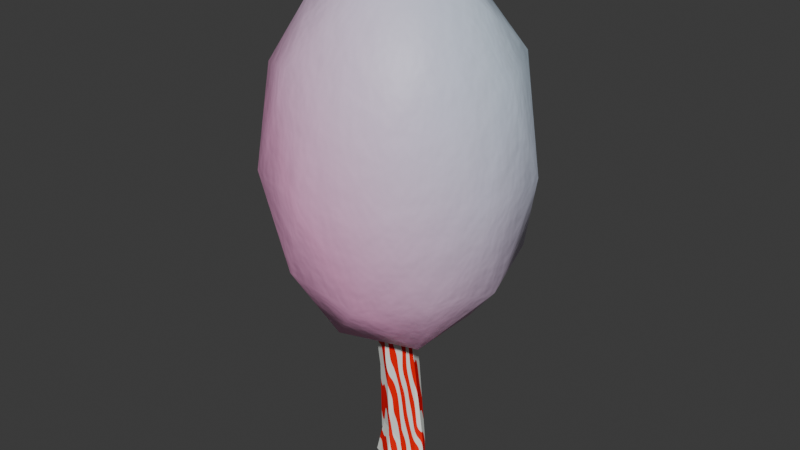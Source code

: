 # Source: RedLeaves.blend  (saved by Blender 4.0.36; exported with 4.5.12 LTS)
import bpy
from mathutils import Matrix  # noqa: F401  (used for matrix-valued properties, if any)

bpy.ops.wm.read_factory_settings(use_empty=True)
scene = bpy.context.scene
scene.name = 'Scene'

# ---- collections
col_collection = bpy.data.collections.new('Collection'); scene.collection.children.link(col_collection)

# ---- materials (node trees are filled in below, after node groups)
mat_cotton_candy = bpy.data.materials.new('cotton candy!')
mat_cotton_candy.use_transparent_shadow = False
mat_bark_001 = bpy.data.materials.new('bark.001')
mat_bark_001.use_transparent_shadow = False

# ---- material node trees
mat_cotton_candy.use_nodes = True; mat_cotton_candy.node_tree.nodes.clear()
_N = mat_cotton_candy.node_tree.nodes; _L = mat_cotton_candy.node_tree.links
n0 = _N.new('ShaderNodeBsdfPrincipled'); n0.name = 'Principled BSDF'; n0.location = (209, 300)
n0.inputs[3].default_value = 1.45
n1 = _N.new('ShaderNodeOutputMaterial'); n1.name = 'Material Output'; n1.location = (499, 300)
n2 = _N.new('ShaderNodeTexNoise'); n2.name = 'Noise Texture.002'; n2.location = (-1063, -251)
n2.inputs[2].default_value = 6.328
n3 = _N.new('ShaderNodeTexCoord'); n3.name = 'Texture Coordinate'; n3.location = (-1841, 88)
n4 = _N.new('ShaderNodeMapping'); n4.name = 'Mapping'; n4.location = (-1438, 163)
n4.inputs[1].default_value = (0.0, 0.0, 0.18)
n4.inputs[2].default_value = (0.0, 0.0, 0.9041)
n5 = _N.new('ShaderNodeTexNoise'); n5.name = 'Noise Texture.001'; n5.location = (-1059, 121)
n5.inputs[2].default_value = 49.0
n6 = _N.new('ShaderNodeValToRGB'); n6.name = 'Color Ramp.001'; n6.location = (-645, 211)
while len(n6.color_ramp.elements) > 1: n6.color_ramp.elements.remove(n6.color_ramp.elements[-1])
n6.color_ramp.elements[0].position = 0.0; n6.color_ramp.elements[0].color = (1.0, 1.0, 1.0, 1.0)
_e = n6.color_ramp.elements.new(0.175); _e.color = (0.3892, 0.9922, 1.0, 1.0)
n7 = _N.new('ShaderNodeValToRGB'); n7.name = 'Color Ramp.002'; n7.location = (-641, -31)
while len(n7.color_ramp.elements) > 1: n7.color_ramp.elements.remove(n7.color_ramp.elements[-1])
n7.color_ramp.elements[0].position = 0.0; n7.color_ramp.elements[0].color = (1.0, 1.0, 1.0, 1.0)
_e = n7.color_ramp.elements.new(0.175); _e.color = (1.0, 0.4473, 0.7514, 1.0)
n8 = _N.new('ShaderNodeBump'); n8.name = 'Bump'; n8.location = (-624, -280)
n8.inputs[0].default_value = 0.12
n8.inputs[1].default_value = 1.0
n8.inputs[2].default_value = 1.0
n9 = _N.new('ShaderNodeMix'); n9.name = 'Mix'; n9.location = (-241, 260)
n9.data_type = 'RGBA'
n9.clamp_factor = False
n10 = _N.new('ShaderNodeTexNoise'); n10.name = 'Noise Texture'; n10.location = (-1066, 456)
n10.inputs[2].default_value = 0.05
n11 = _N.new('ShaderNodeValToRGB'); n11.name = 'Color Ramp'; n11.location = (-616, 453)
while len(n11.color_ramp.elements) > 1: n11.color_ramp.elements.remove(n11.color_ramp.elements[-1])
n11.color_ramp.elements[0].position = 0.1706; n11.color_ramp.elements[0].color = (0.0, 0.0, 0.0, 1.0)
_e = n11.color_ramp.elements.new(0.5257); _e.color = (1.0, 1.0, 1.0, 1.0)
n12 = _N.new('ShaderNodeTexWave'); n12.name = 'Wave Texture'; n12.location = (-846, 452)
n12.wave_type = 'RINGS'
n12.bands_direction = 'DIAGONAL'
n12.wave_profile = 'SAW'
n12.inputs[1].default_value = 0.62
n12.inputs[2].default_value = -12.4
n12.inputs[6].default_value = 5.4
_L.new(n0.outputs[0], n1.inputs[0])
_L.new(n3.outputs[3], n4.inputs[0])
_L.new(n4.outputs[0], n10.inputs[0])
_L.new(n4.outputs[0], n5.inputs[0])
_L.new(n4.outputs[0], n2.inputs[0])
_L.new(n5.outputs[1], n6.inputs[0])
_L.new(n5.outputs[1], n7.inputs[0])
_L.new(n2.outputs[1], n8.inputs[3])
_L.new(n8.outputs[0], n0.inputs[5])
_L.new(n7.outputs[0], n9.inputs[3])
_L.new(n6.outputs[0], n9.inputs[2])
_L.new(n11.outputs[0], n9.inputs[0])
_L.new(n6.outputs[0], n9.inputs[6])
_L.new(n7.outputs[0], n9.inputs[7])
_L.new(n9.outputs[2], n0.inputs[0])
_L.new(n10.outputs[0], n12.inputs[0])
_L.new(n12.outputs[1], n11.inputs[0])
n1.is_active_output = True
mat_bark_001.use_nodes = True; mat_bark_001.node_tree.nodes.clear()
_N = mat_bark_001.node_tree.nodes; _L = mat_bark_001.node_tree.links
n0 = _N.new('ShaderNodeBsdfPrincipled'); n0.name = 'Principled BSDF'; n0.location = (10, 300)
n0.inputs[3].default_value = 1.45
n1 = _N.new('ShaderNodeOutputMaterial'); n1.name = 'Material Output'; n1.location = (300, 300)
n2 = _N.new('ShaderNodeTexWave'); n2.name = 'Wave Texture'; n2.location = (-655, 233)
n2.bands_direction = 'DIAGONAL'
n2.inputs[1].default_value = 2.3
n2.inputs[2].default_value = 3.9
n2.inputs[3].default_value = 5.1
n2.inputs[4].default_value = 1.8
n2.inputs[5].default_value = 0.0
n2.inputs[6].default_value = 13.4
n3 = _N.new('ShaderNodeValToRGB'); n3.name = 'Color Ramp'; n3.location = (-338, 248)
while len(n3.color_ramp.elements) > 1: n3.color_ramp.elements.remove(n3.color_ramp.elements[-1])
n3.color_ramp.elements[0].position = 0.49; n3.color_ramp.elements[0].color = (0.9581, 1.0, 0.9483, 1.0)
_e = n3.color_ramp.elements.new(0.51); _e.color = (1.0, 0.0, 0.0002206, 1.0)
_L.new(n0.outputs[0], n1.inputs[0])
_L.new(n3.outputs[0], n0.inputs[0])
_L.new(n2.outputs[0], n3.inputs[0])
n1.is_active_output = True

# ---- world
world_world = bpy.data.worlds.new('World'); scene.world = world_world
world_world.use_nodes = True; world_world.node_tree.nodes.clear()
_N = world_world.node_tree.nodes; _L = world_world.node_tree.links
n0 = _N.new('ShaderNodeOutputWorld'); n0.name = 'World Output'; n0.location = (300, 300)
n1 = _N.new('ShaderNodeBackground'); n1.name = 'Background'; n1.location = (10, 300)
n1.inputs[0].default_value = (0.05088, 0.05088, 0.05088, 1.0)
_L.new(n1.outputs[0], n0.inputs[0])
n0.is_active_output = True
world_world.color = (0.05088, 0.05088, 0.05088)
world_world.use_sun_shadow = False
world_world.sun_shadow_jitter_overblur = 0.0

# ---- meshes
me_icosphere = bpy.data.meshes.new('Icosphere')
me_icosphere.from_pydata([(0.0, 0.0, -1.0), (0.7236, -0.5257, -0.4472), (-0.2764, -0.8506, -0.4472), (-0.8944, 0.0, -0.4472), (-0.2764, 0.8506, -0.4472), (0.7236, 0.5257, -0.4472), (0.2764, -0.8506, 0.4472), (-0.7236, -0.5257, 0.4472), (-0.7236, 0.5257, 0.4472), (0.2764, 0.8506, 0.4472), (0.8944, 0.0, 0.4472), (0.0, 0.0, 1.0), (-0.1625, -0.5, -0.8507), (0.4253, -0.309, -0.8507), (0.2629, -0.809, -0.5257), (0.8506, 0.0, -0.5257), (0.4253, 0.309, -0.8507), (-0.5257, 0.0, -0.8507), (-0.6882, -0.5, -0.5257), (-0.1625, 0.5, -0.8507), (-0.6882, 0.5, -0.5257), (0.2629, 0.809, -0.5257), (0.9511, -0.309, 0.0), (0.9511, 0.309, 0.0), (0.0, -1.0, 0.0), (0.5878, -0.809, 0.0), (-0.9511, -0.309, 0.0), (-0.5878, -0.809, 0.0), (-0.5878, 0.809, 0.0), (-0.9511, 0.309, 0.0), (0.5878, 0.809, 0.0), (0.0, 1.0, 0.0), (0.6882, -0.5, 0.5257), (-0.2629, -0.809, 0.5257), (-0.8506, 0.0, 0.5257), (-0.2629, 0.809, 0.5257), (0.6882, 0.5, 0.5257), (0.1625, -0.5, 0.8507), (0.5257, 0.0, 0.8507), (-0.4253, -0.309, 0.8507), (-0.4253, 0.309, 0.8507), (0.1625, 0.5, 0.8507)], [], [(0, 13, 12), (1, 13, 15), (0, 12, 17), (0, 17, 19), (0, 19, 16), (1, 15, 22), (2, 14, 24), (3, 18, 26), (4, 20, 28), (5, 21, 30), (1, 22, 25), (2, 24, 27), (3, 26, 29), (4, 28, 31), (5, 30, 23), (6, 32, 37), (7, 33, 39), (8, 34, 40), (9, 35, 41), (10, 36, 38), (38, 41, 11), (38, 36, 41), (36, 9, 41), (41, 40, 11), (41, 35, 40), (35, 8, 40), (40, 39, 11), (40, 34, 39), (34, 7, 39), (39, 37, 11), (39, 33, 37), (33, 6, 37), (37, 38, 11), (37, 32, 38), (32, 10, 38), (23, 36, 10), (23, 30, 36), (30, 9, 36), (31, 35, 9), (31, 28, 35), (28, 8, 35), (29, 34, 8), (29, 26, 34), (26, 7, 34), (27, 33, 7), (27, 24, 33), (24, 6, 33), (25, 32, 6), (25, 22, 32), (22, 10, 32), (30, 31, 9), (30, 21, 31), (21, 4, 31), (28, 29, 8), (28, 20, 29), (20, 3, 29), (26, 27, 7), (26, 18, 27), (18, 2, 27), (24, 25, 6), (24, 14, 25), (14, 1, 25), (22, 23, 10), (22, 15, 23), (15, 5, 23), (16, 21, 5), (16, 19, 21), (19, 4, 21), (19, 20, 4), (19, 17, 20), (17, 3, 20), (17, 18, 3), (17, 12, 18), (12, 2, 18), (15, 16, 5), (15, 13, 16), (13, 0, 16), (12, 14, 2), (12, 13, 14), (13, 1, 14)])
me_icosphere.polygons.foreach_set('use_smooth', [True] * 80)
_uv = me_icosphere.uv_layers.new(name='UVMap')
_uv.uv.foreach_set('vector', [0.1818, 0.0, 0.2273, 0.07873, 0.1364, 0.07873, 0.2727, 0.1575, 0.3182, 0.07873, 0.3636, 0.1575, 0.9091, 0.0, 0.9545, 0.07873, 0.8636, 0.07873, 0.7273, 0.0, 0.7727, 0.07873, 0.6818, 0.07873, 0.5455, 0.0, 0.5909, 0.07873, 0.5, 0.07873, 0.2727, 0.1575, 0.3636, 0.1575, 0.3182, 0.2362, 0.09091, 0.1575, 0.1818, 0.1575, 0.1364, 0.2362, 0.8182, 0.1575, 0.9091, 0.1575, 0.8636, 0.2362, 0.6364, 0.1575, 0.7273, 0.1575, 0.6818, 0.2362, 0.4545, 0.1575, 0.5455, 0.1575, 0.5, 0.2362, 0.2727, 0.1575, 0.3182, 0.2362, 0.2273, 0.2362, 0.09091, 0.1575, 0.1364, 0.2362, 0.04546, 0.2362, 0.8182, 0.1575, 0.8636, 0.2362, 0.7727, 0.2362, 0.6364, 0.1575, 0.6818, 0.2362, 0.5909, 0.2362, 0.4545, 0.1575, 0.5, 0.2362, 0.4091, 0.2362, 0.1818, 0.3149, 0.2727, 0.3149, 0.2273, 0.3937, 0.0, 0.3149, 0.09091, 0.3149, 0.04546, 0.3937, 0.7273, 0.3149, 0.8182, 0.3149, 0.7727, 0.3937, 0.5455, 0.3149, 0.6364, 0.3149, 0.5909, 0.3937, 0.3636, 0.3149, 0.4545, 0.3149, 0.4091, 0.3937, 0.4091, 0.3937, 0.5, 0.3937, 0.4545, 0.4724, 0.4091, 0.3937, 0.4545, 0.3149, 0.5, 0.3937, 0.4545, 0.3149, 0.5455, 0.3149, 0.5, 0.3937, 0.5909, 0.3937, 0.6818, 0.3937, 0.6364, 0.4724, 0.5909, 0.3937, 0.6364, 0.3149, 0.6818, 0.3937, 0.6364, 0.3149, 0.7273, 0.3149, 0.6818, 0.3937, 0.7727, 0.3937, 0.8636, 0.3937, 0.8182, 0.4724, 0.7727, 0.3937, 0.8182, 0.3149, 0.8636, 0.3937, 0.8182, 0.3149, 0.9091, 0.3149, 0.8636, 0.3937, 0.04546, 0.3937, 0.1364, 0.3937, 0.09091, 0.4724, 0.04546, 0.3937, 0.09091, 0.3149, 0.1364, 0.3937, 0.09091, 0.3149, 0.1818, 0.3149, 0.1364, 0.3937, 0.2273, 0.3937, 0.3182, 0.3937, 0.2727, 0.4724, 0.2273, 0.3937, 0.2727, 0.3149, 0.3182, 0.3937, 0.2727, 0.3149, 0.3636, 0.3149, 0.3182, 0.3937, 0.4091, 0.2362, 0.4545, 0.3149, 0.3636, 0.3149, 0.4091, 0.2362, 0.5, 0.2362, 0.4545, 0.3149, 0.5, 0.2362, 0.5455, 0.3149, 0.4545, 0.3149, 0.5909, 0.2362, 0.6364, 0.3149, 0.5455, 0.3149, 0.5909, 0.2362, 0.6818, 0.2362, 0.6364, 0.3149, 0.6818, 0.2362, 0.7273, 0.3149, 0.6364, 0.3149, 0.7727, 0.2362, 0.8182, 0.3149, 0.7273, 0.3149, 0.7727, 0.2362, 0.8636, 0.2362, 0.8182, 0.3149, 0.8636, 0.2362, 0.9091, 0.3149, 0.8182, 0.3149, 0.04546, 0.2362, 0.09091, 0.3149, 0.0, 0.3149, 0.04546, 0.2362, 0.1364, 0.2362, 0.09091, 0.3149, 0.1364, 0.2362, 0.1818, 0.3149, 0.09091, 0.3149, 0.2273, 0.2362, 0.2727, 0.3149, 0.1818, 0.3149, 0.2273, 0.2362, 0.3182, 0.2362, 0.2727, 0.3149, 0.3182, 0.2362, 0.3636, 0.3149, 0.2727, 0.3149, 0.5, 0.2362, 0.5909, 0.2362, 0.5455, 0.3149, 0.5, 0.2362, 0.5455, 0.1575, 0.5909, 0.2362, 0.5455, 0.1575, 0.6364, 0.1575, 0.5909, 0.2362, 0.6818, 0.2362, 0.7727, 0.2362, 0.7273, 0.3149, 0.6818, 0.2362, 0.7273, 0.1575, 0.7727, 0.2362, 0.7273, 0.1575, 0.8182, 0.1575, 0.7727, 0.2362, 0.8636, 0.2362, 0.9545, 0.2362, 0.9091, 0.3149, 0.8636, 0.2362, 0.9091, 0.1575, 0.9545, 0.2362, 0.9091, 0.1575, 1.0, 0.1575, 0.9545, 0.2362, 0.1364, 0.2362, 0.2273, 0.2362, 0.1818, 0.3149, 0.1364, 0.2362, 0.1818, 0.1575, 0.2273, 0.2362, 0.1818, 0.1575, 0.2727, 0.1575, 0.2273, 0.2362, 0.3182, 0.2362, 0.4091, 0.2362, 0.3636, 0.3149, 0.3182, 0.2362, 0.3636, 0.1575, 0.4091, 0.2362, 0.3636, 0.1575, 0.4545, 0.1575, 0.4091, 0.2362, 0.5, 0.07873, 0.5455, 0.1575, 0.4545, 0.1575, 0.5, 0.07873, 0.5909, 0.07873, 0.5455, 0.1575, 0.5909, 0.07873, 0.6364, 0.1575, 0.5455, 0.1575, 0.6818, 0.07873, 0.7273, 0.1575, 0.6364, 0.1575, 0.6818, 0.07873, 0.7727, 0.07873, 0.7273, 0.1575, 0.7727, 0.07873, 0.8182, 0.1575, 0.7273, 0.1575, 0.8636, 0.07873, 0.9091, 0.1575, 0.8182, 0.1575, 0.8636, 0.07873, 0.9545, 0.07873, 0.9091, 0.1575, 0.9545, 0.07873, 1.0, 0.1575, 0.9091, 0.1575, 0.3636, 0.1575, 0.4091, 0.07873, 0.4545, 0.1575, 0.3636, 0.1575, 0.3182, 0.07873, 0.4091, 0.07873, 0.3182, 0.07873, 0.3636, 0.0, 0.4091, 0.07873, 0.1364, 0.07873, 0.1818, 0.1575, 0.09091, 0.1575, 0.1364, 0.07873, 0.2273, 0.07873, 0.1818, 0.1575, 0.2273, 0.07873, 0.2727, 0.1575, 0.1818, 0.1575])
me_icosphere.materials.append(mat_cotton_candy)
me_icosphere.update()
me_circle_001 = bpy.data.meshes.new('Circle.001')
me_circle_001.from_pydata([(-1.102, 3.033, -2.261), (-2.956, 2.264, -2.261), (-2.623, 2.687e-09, -2.309), (-1.855, -1.855, -2.309), (2.687e-09, -2.623, -2.309), (1.855, -1.855, -2.309), (2.623, 2.687e-09, -2.309), (3.059, 1.756, -2.284), (8.085e-08, -7.548e-08, -2.309), (-2.623, 2.687e-09, 5.154), (-1.855, -1.855, 5.154), (2.687e-09, -2.623, 5.154), (1.855, -1.855, 5.154), (2.623, 2.687e-09, 5.154), (1.855, 1.855, 5.154), (2.687e-09, 2.623, 5.154), (-2.239, 0.9273, -2.309), (-2.954, -1.463, -2.309), (3.443, 0.8287, -2.284), (0.9273, 2.239, -2.309), (-2.021, -1.238, 11.97), (-0.7098, -2.549, 11.97), (-1.637, -3.476, 11.97), (-2.949, -2.165, 11.97), (-1.102, 3.033, -1.305), (3.059, 1.756, -0.9661), (2.623, 2.687e-09, -0.4789), (1.855, -1.855, -0.4789), (-0.1427, -2.114, 0.3118), (-1.703, -1.37, 0.3444), (-2.623, 2.687e-09, -0.4789), (-2.956, 2.264, -1.305), (-1.855, 1.855, 5.154), (-2.467, -0.9273, -0.4789), (3.443, 0.8287, -0.9661), (-2.239, 0.9273, -0.4789), (0.9273, 2.239, -0.4789), (-0.7098, -1.238, 11.97), (-0.7098, -3.86, 11.97), (-2.564, -3.092, 11.97), (-3.333, -1.238, 11.97), (-3.333, -1.238, 11.97), (-2.564, -3.092, 11.97), (-0.7098, -3.86, 11.97), (1.145, -3.092, 11.97), (1.913, -1.238, 11.97), (1.145, 0.617, 11.97), (-0.7098, -1.238, 11.97), (-0.7098, 1.385, 11.97), (-2.949, -2.165, 11.97), (-1.637, -3.476, 11.97), (-0.7098, -2.549, 11.97), (-2.021, -1.238, 11.97), (-2.564, 0.617, 11.97), (-1.637, 1.001, 11.97)], [(37, 47), (52, 20), (51, 21)], [(10, 11, 43, 50, 42), (32, 9, 41, 53), (11, 12, 44, 43), (14, 15, 48, 46), (24, 31, 32, 15), (28, 27, 12, 11), (30, 33, 29, 10, 9), (25, 36, 24, 15, 14), (27, 26, 13, 12), (31, 35, 30, 9, 32), (4, 5, 27, 28), (2, 17, 33, 30), (17, 3, 29, 33), (3, 4, 28, 29), (6, 18, 34, 26), (18, 7, 25, 34), (1, 16, 35, 31), (16, 2, 30, 35), (5, 6, 26, 27), (7, 19, 36, 25), (19, 0, 24, 36), (32, 53, 54, 48, 15), (9, 10, 42, 49, 41), (13, 14, 46, 45), (42, 50, 22, 39), (50, 43, 38, 22), (49, 42, 39, 23), (41, 49, 23, 40), (0, 1, 31, 24), (29, 28, 11, 10), (26, 34, 25, 14, 13), (12, 13, 45, 44)])
_uv = me_circle_001.uv_layers.new(name='UVMap')
_uv.uv.foreach_set('vector', [0.0, 0.0, 0.0, 0.0, 0.0, 0.0, 0.0, 0.0, 0.0, 0.0, 0.0, 0.0, 0.0, 0.0, 0.0, 0.0, 0.0, 0.0, 0.0, 0.0, 0.0, 0.0, 0.0, 0.0, 0.0, 0.0, 0.0, 0.0, 0.0, 0.0, 0.0, 0.0, 0.0, 0.0, 0.0, 0.0, 0.0, 0.0, 0.0, 0.0, 0.0, 0.0, 0.0, 0.0, 0.0, 0.0, 0.0, 0.0, 0.0, 0.0, 0.0, 0.0, 0.0, 0.0, 0.0, 0.0, 0.0, 0.0, 0.0, 0.0, 0.0, 0.0, 0.0, 0.0, 0.0, 0.0, 0.0, 0.0, 0.0, 0.0, 0.0, 0.0, 0.0, 0.0, 0.0, 0.0, 0.0, 0.0, 0.0, 0.0, 0.0, 0.0, 0.0, 0.0, 0.0, 0.0, 0.0, 0.0, 0.0, 0.0, 0.0, 0.0, 0.0, 0.0, 0.0, 0.0, 0.0, 0.0, 0.0, 0.0, 0.0, 0.0, 0.0, 0.0, 0.0, 0.0, 0.0, 0.0, 0.0, 0.0, 0.0, 0.0, 0.0, 0.0, 0.0, 0.0, 0.0, 0.0, 0.0, 0.0, 0.0, 0.0, 0.0, 0.0, 0.0, 0.0, 0.0, 0.0, 0.0, 0.0, 0.0, 0.0, 0.0, 0.0, 0.0, 0.0, 0.0, 0.0, 0.0, 0.0, 0.0, 0.0, 0.0, 0.0, 0.0, 0.0, 0.0, 0.0, 0.0, 0.0, 0.0, 0.0, 0.0, 0.0, 0.0, 0.0, 0.0, 0.0, 0.0, 0.0, 0.0, 0.0, 0.0, 0.0, 0.0, 0.0, 0.0, 0.0, 0.0, 0.0, 0.0, 0.0, 0.0, 0.0, 0.0, 0.0, 0.0, 0.0, 0.0, 0.0, 0.0, 0.0, 0.0, 0.0, 0.0, 0.0, 0.0, 0.0, 0.0, 0.0, 0.0, 0.0, 0.0, 0.0, 0.0, 0.0, 0.0, 0.0, 0.0, 0.0, 0.0, 0.0, 0.0, 0.0, 0.0, 0.0, 0.0, 0.0, 0.0, 0.0, 0.0, 0.0, 0.0, 0.0, 0.0, 0.0, 0.0, 0.0, 0.0, 0.0, 0.0, 0.0, 0.0, 0.0, 0.0, 0.0, 0.0, 0.0, 0.0, 0.0, 0.0, 0.0, 0.0, 0.0, 0.0, 0.0, 0.0, 0.0, 0.0, 0.0, 0.0, 0.0, 0.0, 0.0, 0.0, 0.0, 0.0, 0.0, 0.0, 0.0, 0.0, 0.0, 0.0, 0.0, 0.0, 0.0, 0.0, 0.0, 0.0, 0.0, 0.0, 0.0, 0.0, 0.0, 0.0, 0.0, 0.0, 0.0, 0.0, 0.0])
me_circle_001.materials.append(mat_bark_001)
me_circle_001.update()

# ---- objects
ob_icosphere = bpy.data.objects.new('Icosphere', me_icosphere)
ob_circle = bpy.data.objects.new('Circle', me_circle_001)

# ---- transforms, parenting, visibility, modifiers, constraints
ob_icosphere.location = (0.0, 0.0, 19.33)
ob_icosphere.scale = (7.618, 7.618, 11.49)
ob_circle.location = (0.0, 0.0, 1.535)
ob_circle.scale = (0.4382, 0.4382, 0.8693)

# ---- collection membership
scene.collection.objects.link(ob_icosphere)
col_collection.objects.link(ob_circle)

# ---- scene / render settings (as saved in the file)
scene.frame_start = 1; scene.frame_end = 250; scene.frame_set(1)
scene.render.engine = 'BLENDER_EEVEE_NEXT'
scene.cycles.sampling_pattern = 'TABULATED_SOBOL'
bpy.context.view_layer.update()

# ---- added for rendering (the .blend has no active camera and no usable light): camera, sun
cam_auto = bpy.data.cameras.new('AutoCamera')
cam_auto.lens = 50.0
cam_auto.sensor_width = 36.0
cam_auto.clip_end = 1000.0
ob_auto_camera = bpy.data.objects.new('AutoCamera', cam_auto)
scene.collection.objects.link(ob_auto_camera)
ob_auto_camera.location = (34.8802, -41.8562, 43.0775)
ob_auto_camera.rotation_euler = (1.09748, -7.21219e-08, 0.694738)
scene.camera = ob_auto_camera
light_auto_sun = bpy.data.lights.new('AutoSun', 'SUN')
light_auto_sun.energy = 3.0
light_auto_sun.angle = 0.0523599
ob_auto_sun = bpy.data.objects.new('AutoSun', light_auto_sun)
scene.collection.objects.link(ob_auto_sun)
ob_auto_sun.rotation_euler = (0.872665, 0.174533, 0.523599)
bpy.context.view_layer.update()
